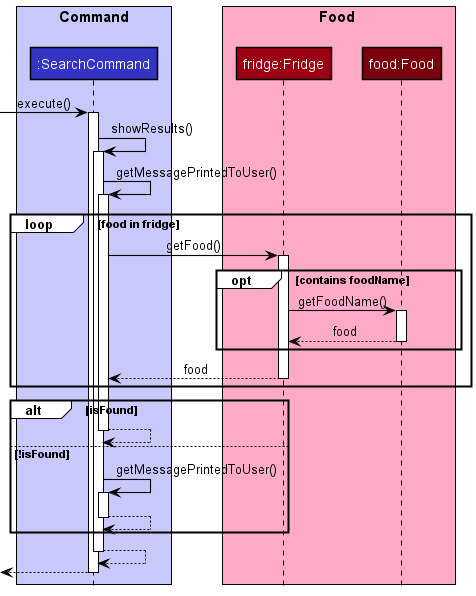

The diagram above was rendered by PlantUML. Its source (embedded in the PNG):
@startuml SearchSequenceDiagram
'https://plantuml.com/sequence-diagram
!include style.puml

box "Command\n" COMMAND_COLOR_T1
participant ":SearchCommand" as SearchCommand COMMAND_COLOR
end box

box Food FOOD_COLOR_T1
participant "fridge:Fridge" as Fridge FOOD_COLOR
participant "food:Food" as Food FOOD_COLOR_T3
end box

-> SearchCommand: execute()
activate SearchCommand
SearchCommand-> SearchCommand: showResults()
activate SearchCommand

SearchCommand-> SearchCommand: getMessagePrintedToUser()
activate SearchCommand
loop food in fridge
    SearchCommand -> Fridge: getFood()
    activate Fridge
    opt contains foodName
        Fridge -> Food: getFoodName()
        activate Food
        return food

    end
    return food
end

alt isFound
    return
else !isFound
    SearchCommand -> SearchCommand: getMessagePrintedToUser()
    activate SearchCommand
    return
end
return
return
deactivate SearchCommand
@enduml